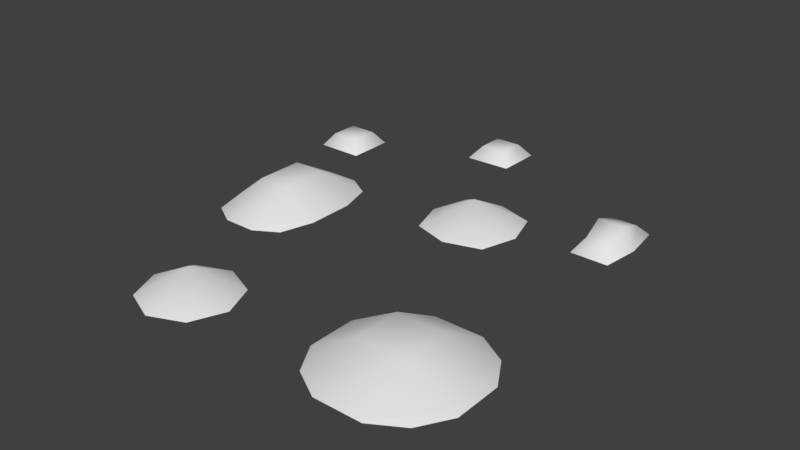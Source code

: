 # Source: rocks_1.blend  (saved by Blender 2.77.0; exported with 4.5.12 LTS)
import bpy
from mathutils import Matrix  # noqa: F401  (used for matrix-valued properties, if any)

bpy.ops.wm.read_factory_settings(use_empty=True)
scene = bpy.context.scene
scene.name = 'Scene'

# ---- collections
col_collection_1 = bpy.data.collections.new('Collection 1'); scene.collection.children.link(col_collection_1)

# ---- world
world_world = bpy.data.worlds.new('World'); scene.world = world_world
world_world.color = (0.05088, 0.05088, 0.05088)
world_world.use_sun_shadow = False
world_world.sun_shadow_jitter_overblur = 0.0
world_world.cycles.sampling_method = 'MANUAL'

# ---- meshes
me_plane = bpy.data.meshes.new('Plane')
me_plane.from_pydata([(-3.266, -6.8, 6.685e-08), (-6.735, 6.735, 0.0), (6.563, 6.39, 0.0), (-5.978, 0.0, 0.0), (0.0, 9.321, 0.0), (3.254, -2.65, 5.91e-08), (-3.266, -4.423, 6.685e-08), (6.563, 3.712, 0.0), (-5.633, 2.875, 0.0), (-0.8887, -6.8, 6.685e-08), (0.0, 3.368, 0.0), (2.629, -5.393, 5.91e-08), (-3.62, 0.0, 0.9486), (5.997, -2.026, 5.91e-08), (5.997, -5.393, 0.9486), (-0.8887, -4.423, 6.685e-08), (-3.62, 3.368, 0.0), (3.368, 3.368, 0.0), (-3.761, -5.612, 6.685e-08), (6.735, 5.051, 0.0), (-5.051, 6.735, 0.0), (-5.978, 1.684, 0.0), (0.3944, 4.657, 0.0), (2.629, -3.71, 5.91e-08), (-4.799, 0.0, 0.9486), (4.313, -2.026, 5.91e-08), (-5.633, -1.192, 0.0), (-1.684, 9.321, 0.0), (-6.735, 5.051, 0.0), (-2.077, -7.295, 6.685e-08), (5.224, 6.39, 0.0), (0.3944, 2.078, 0.0), (3.254, -6.453, 5.91e-08), (-2.441, 0.0, 0.0), (7.056, -2.65, 5.91e-08), (5.997, -3.71, 0.9486), (5.997, -7.077, 5.91e-08), (4.313, -5.393, 0.9486), (7.681, -5.393, 5.91e-08), (-3.62, -1.684, 0.0), (-0.3935, -5.612, 6.685e-08), (-2.077, -3.928, 6.685e-08), (-3.62, 1.684, 0.9486), (-4.799, 3.368, 0.0), (-2.786, 2.875, 0.0), (2.973, 4.657, 0.0), (2.973, 2.078, 0.0), (1.684, 3.368, 0.898), (5.224, 3.712, 0.0), (1.684, 1.684, 0.0), (1.684, 5.051, 0.0), (-2.441, 1.684, 0.0), (-4.799, 1.684, 0.9486), (-5.051, 5.051, 0.0), (-2.077, -5.612, 0.898), (-4.799, -1.684, 0.0), (7.056, -6.453, 5.91e-08), (4.313, -7.077, 5.91e-08), (4.313, -3.71, 0.9486), (7.681, -3.71, 5.91e-08), (-2.786, -1.192, 0.0), (-1.684, 7.637, 0.0), (5.051, 5.051, 0.0), (-0.02494, 7.712, 0.0), (-5.384, 6.403, 0.4504), (-6.403, 6.403, 0.4504), (-0.3801, 8.051, 0.4504), (-0.3659, 8.966, 0.4504), (-1.323, 8.966, 0.4504), (-6.403, 5.384, 0.4504), (-5.384, 5.384, 0.4504), (-1.323, 8.009, 0.4504), (6.396, 5.051, 0.7448), (6.293, 5.961, 0.4157), (6.293, 4.142, 0.4157), (5.493, 5.961, 0.4157), (5.493, 4.142, 0.4157), (5.39, 5.051, 0.7448)], [], [(58, 35, 13, 25), (57, 36, 14, 37), (55, 39, 12, 24), (54, 40, 15), (52, 42, 16, 43), (49, 46, 47), (31, 49, 47), (10, 47, 22), (47, 17, 45), (42, 51, 44, 16), (12, 33, 51, 42), (21, 52, 43, 8), (3, 24, 52, 21), (24, 12, 42, 52), (18, 54, 6), (0, 29, 54), (29, 9, 54), (26, 55, 24, 3), (36, 56, 38, 14), (32, 57, 37, 11), (23, 58, 25, 5), (11, 37, 58, 23), (37, 14, 35, 58), (35, 59, 34, 13), (14, 38, 59, 35), (39, 60, 33, 12), (71, 66, 67, 68), (54, 18, 0), (15, 41, 54), (6, 54, 41), (54, 9, 40), (47, 46, 17), (22, 47, 50), (47, 10, 31), (45, 50, 47), (69, 70, 64, 65), (4, 27, 68, 67), (27, 61, 71, 68), (28, 53, 70, 69), (1, 28, 69, 65), (61, 63, 66, 71), (53, 20, 64, 70), (63, 4, 67, 66), (20, 1, 65, 64), (77, 72, 73, 75), (76, 74, 72, 77), (30, 62, 77, 75), (2, 30, 75, 73), (19, 2, 73, 72), (48, 7, 74, 76), (62, 48, 76, 77), (7, 19, 72, 74)])
me_plane.polygons.foreach_set('use_smooth', [True] * 52)
_uv = me_plane.uv_layers.new(name='UVMap')
_uv.uv.foreach_set('vector', [0.3115, 0.3076, 0.3118, 0.1685, 0.4799, 0.1562, 0.4842, 0.3146, 0.004507, 0.324, 0.0002101, 0.1656, 0.1728, 0.1726, 0.1725, 0.3117, 0.003615, 0.7218, 0.0002101, 0.6086, 0.1729, 0.6144, 0.1724, 0.7108, 0.6327, 0.1483, 0.7807, 0.2099, 0.6937, 0.2964, 0.3076, 0.7066, 0.3081, 0.6102, 0.4768, 0.5992, 0.4802, 0.7125, 0.4806, 0.584, 0.5553, 0.4804, 0.6336, 0.6333, 0.4806, 0.7117, 0.4806, 0.584, 0.6336, 0.6333, 0.5842, 0.7863, 0.6336, 0.6333, 0.7119, 0.7863, 0.6336, 0.6333, 0.683, 0.4804, 0.7866, 0.555, 0.3081, 0.6102, 0.3182, 0.4804, 0.4292, 0.5203, 0.4768, 0.5992, 0.1729, 0.6144, 0.1596, 0.4804, 0.3182, 0.4804, 0.3081, 0.6102, 0.3208, 0.8407, 0.3076, 0.7066, 0.4802, 0.7125, 0.4343, 0.7953, 0.1622, 0.8407, 0.1724, 0.7108, 0.3076, 0.7066, 0.3208, 0.8407, 0.1724, 0.7108, 0.1729, 0.6144, 0.3081, 0.6102, 0.3076, 0.7066, 0.4846, 0.08666, 0.6327, 0.1483, 0.4846, 0.2093, 0.5716, 0.0002101, 0.6943, 0.0002102, 0.6327, 0.1483, 0.6943, 0.0002102, 0.7807, 0.08725, 0.6327, 0.1483, 0.05127, 0.8007, 0.003615, 0.7218, 0.1724, 0.7108, 0.1622, 0.8407, 0.0002101, 0.1656, 0.05967, 0.06245, 0.1611, 0.0002101, 0.1728, 0.1726, 0.0651, 0.422, 0.004507, 0.324, 0.1725, 0.3117, 0.1647, 0.4799, 0.3232, 0.4799, 0.3115, 0.3076, 0.4842, 0.3146, 0.4247, 0.4177, 0.1647, 0.4799, 0.1725, 0.3117, 0.3115, 0.3076, 0.3232, 0.4799, 0.1725, 0.3117, 0.1728, 0.1726, 0.3118, 0.1685, 0.3115, 0.3076, 0.3118, 0.1685, 0.3196, 0.0002102, 0.4193, 0.05812, 0.4799, 0.1562, 0.1728, 0.1726, 0.1611, 0.0002101, 0.3196, 0.0002102, 0.3118, 0.1685, 0.0002101, 0.6086, 0.04618, 0.5257, 0.1596, 0.4804, 0.1729, 0.6144, 0.8311, 0.3997, 0.8379, 0.3254, 0.9097, 0.3171, 0.9059, 0.3921, 0.6327, 0.1483, 0.4846, 0.08666, 0.5716, 0.0002101, 0.6937, 0.2964, 0.571, 0.2964, 0.6327, 0.1483, 0.4846, 0.2093, 0.6327, 0.1483, 0.571, 0.2964, 0.6327, 0.1483, 0.7807, 0.08725, 0.7807, 0.2099, 0.6336, 0.6333, 0.5553, 0.4804, 0.683, 0.4804, 0.7119, 0.7863, 0.6336, 0.6333, 0.7866, 0.6827, 0.6336, 0.6333, 0.5842, 0.7863, 0.4806, 0.7117, 0.7866, 0.555, 0.7866, 0.6827, 0.6336, 0.6333, 0.5372, 0.3428, 0.6173, 0.3488, 0.6132, 0.4292, 0.533, 0.4232, 0.9579, 0.2654, 0.9579, 0.4419, 0.9059, 0.3921, 0.9097, 0.3171, 0.9579, 0.4419, 0.7812, 0.4507, 0.8311, 0.3997, 0.9059, 0.3921, 0.4846, 0.2968, 0.6635, 0.2968, 0.6173, 0.3488, 0.5372, 0.3428, 0.4868, 0.4753, 0.4846, 0.2968, 0.5372, 0.3428, 0.533, 0.4232, 0.7812, 0.4507, 0.7872, 0.2755, 0.8379, 0.3254, 0.8311, 0.3997, 0.6635, 0.2968, 0.6658, 0.4753, 0.6132, 0.4292, 0.6173, 0.3488, 0.7872, 0.2755, 0.9579, 0.2654, 0.9097, 0.3171, 0.8379, 0.3254, 0.6658, 0.4753, 0.4868, 0.4753, 0.533, 0.4232, 0.6132, 0.4292, 0.9252, 0.1347, 0.8557, 0.1305, 0.8552, 0.05537, 0.926, 0.05699, 0.9257, 0.2098, 0.8549, 0.2082, 0.8557, 0.1305, 0.9252, 0.1347, 0.9584, 0.0002101, 0.9998, 0.1341, 0.9252, 0.1347, 0.926, 0.05699, 0.822, 0.0002101, 0.9584, 0.0002101, 0.926, 0.05699, 0.8552, 0.05537, 0.7812, 0.1311, 0.822, 0.0002101, 0.8552, 0.05537, 0.8557, 0.1305, 0.9589, 0.265, 0.8225, 0.265, 0.8549, 0.2082, 0.9257, 0.2098, 0.9998, 0.1341, 0.9589, 0.265, 0.9257, 0.2098, 0.9252, 0.1347, 0.8225, 0.265, 0.7812, 0.1311, 0.8557, 0.1305, 0.8549, 0.2082])
me_plane.use_remesh_preserve_volume = False
me_plane.use_remesh_preserve_attributes = False
me_plane.use_mirror_vertex_groups = False
me_plane.update()

# ---- objects
ob_plane = bpy.data.objects.new('Plane', me_plane)

# ---- transforms, parenting, visibility, modifiers, constraints
ob_plane.location = (0.0, 0.0, 0.0)
ob_plane.lineart.crease_threshold = 0.0

# ---- collection membership
col_collection_1.objects.link(ob_plane)

# ---- scene / render settings (as saved in the file)
scene.frame_start = 1; scene.frame_end = 250; scene.frame_set(1)
scene.render.engine = 'BLENDER_EEVEE_NEXT'
scene.render.resolution_percentage = 50
scene.render.dither_intensity = 0.0
scene.cycles.use_denoising = False
scene.cycles.samples = 128
scene.cycles.sampling_pattern = 'TABULATED_SOBOL'
scene.cycles.light_sampling_threshold = 0.0
scene.cycles.use_adaptive_sampling = False
scene.cycles.use_light_tree = False
scene.cycles.blur_glossy = 0.0
scene.cycles.sample_clamp_indirect = 0.0
scene.view_settings.view_transform = 'Standard'
bpy.context.view_layer.update()

# ---- added for rendering (the .blend has no active camera and no usable light): camera, sun
cam_auto = bpy.data.cameras.new('AutoCamera')
cam_auto.lens = 50.0
cam_auto.sensor_width = 36.0
cam_auto.clip_end = 1000.0
ob_auto_camera = bpy.data.objects.new('AutoCamera', cam_auto)
scene.collection.objects.link(ob_auto_camera)
ob_auto_camera.location = (20.845, -23.4338, 16.7721)
ob_auto_camera.rotation_euler = (1.09748, -7.21219e-08, 0.694738)
scene.camera = ob_auto_camera
light_auto_sun = bpy.data.lights.new('AutoSun', 'SUN')
light_auto_sun.energy = 3.0
light_auto_sun.angle = 0.0523599
ob_auto_sun = bpy.data.objects.new('AutoSun', light_auto_sun)
scene.collection.objects.link(ob_auto_sun)
ob_auto_sun.rotation_euler = (0.872665, 0.174533, 0.523599)
bpy.context.view_layer.update()

